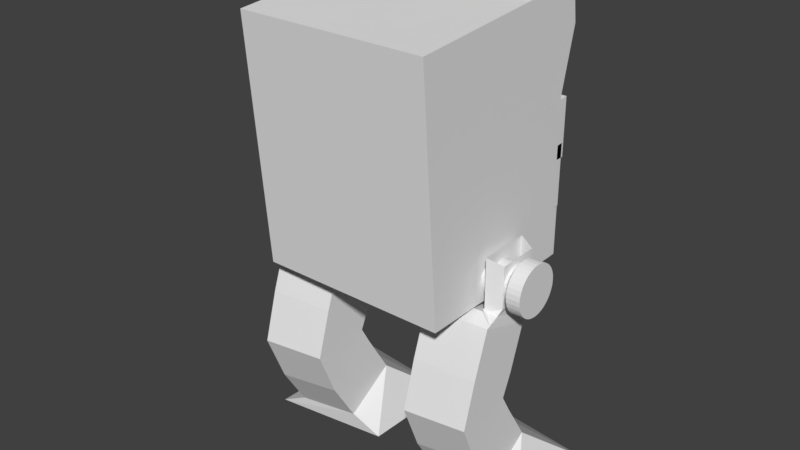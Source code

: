 # Source: Legs.blend  (saved by Blender 2.79.0; exported with 4.5.12 LTS)
import bpy
from mathutils import Matrix  # noqa: F401  (used for matrix-valued properties, if any)

bpy.ops.wm.read_factory_settings(use_empty=True)
scene = bpy.context.scene
scene.name = 'Scene'

# ---- collections
col_collection_1 = bpy.data.collections.new('Collection 1'); scene.collection.children.link(col_collection_1)

# ---- world
world_world = bpy.data.worlds.new('World'); scene.world = world_world
world_world.color = (0.05088, 0.05088, 0.05088)
world_world.use_sun_shadow = False
world_world.sun_shadow_jitter_overblur = 0.0
world_world.cycles.sampling_method = 'MANUAL'

# ---- meshes
me_cube_008 = bpy.data.meshes.new('Cube.008')
me_cube_008.from_pydata([(-0.8719, 1.619, -0.5022), (-1.252, 0.6387, -0.8272), (-1.254, 1.583, -0.4964), (0.05958, 0.5028, -0.8715), (0.05743, 1.706, -0.4504), (-1.281, 0.3851, -1.221), (-1.284, 2.053, -0.6373), (0.5381, 0.1496, -1.301), (0.5343, 2.273, -0.5578), (0.5376, 2.748, -1.913), (0.5414, 0.624, -2.656), (-1.281, 2.527, -1.992), (-1.278, 0.8595, -2.576), (-0.8627, 0.4775, -0.7955), (-0.8425, 1.666, -0.3766), (-1.251, 0.4137, -1.114), (-1.225, 1.927, -0.5808), (0.541, 3.164, -3.358), (0.5407, 0.9169, -3.25), (-1.278, 2.934, -3.344), (-1.278, 1.169, -3.258), (0.5352, 2.578, -4.829), (0.5339, 0.6562, -3.659), (-1.284, 2.388, -4.698), (-1.285, 0.8785, -3.78), (0.5254, 1.825, -6.067), (0.5242, -0.09765, -4.898), (-1.294, 1.634, -5.937), (-1.295, 0.1247, -5.019), (1.304, 1.888, -6.459), (1.305, -2.309, -6.674), (-2.093, 1.456, -6.478), (-2.092, -1.84, -6.646), (0.01709, -0.07055, 0.9455), (0.01494, 1.132, 1.367), (0.4956, -0.4238, 0.5157), (0.4918, 1.7, 1.259)], [(4, 0)], [(4, 3, 33, 34), (8, 7, 10, 9), (1, 2, 6, 5), (3, 1, 5, 7), (2, 4, 8, 6), (9, 10, 18, 17), (16, 14, 13, 15), (6, 8, 9, 11), (7, 5, 12, 10), (5, 6, 11, 12), (20, 19, 23, 24), (10, 12, 20, 18), (11, 9, 17, 19), (12, 11, 19, 20), (23, 21, 25, 27), (19, 17, 21, 23), (17, 18, 22, 21), (18, 20, 24, 22), (26, 28, 32, 30), (21, 22, 26, 25), (22, 24, 28, 26), (24, 23, 27, 28), (31, 29, 30, 32), (28, 27, 31, 32), (27, 25, 29, 31), (25, 26, 30, 29), (34, 33, 35, 36), (8, 4, 34, 36), (3, 7, 35, 33), (7, 8, 36, 35)])
_uv = me_cube_008.uv_layers.new(name='UVMap')
_uv.uv.foreach_set('vector', [0.3114, 0.9343, 0.3077, 0.8168, 0.4835, 0.8168, 0.4872, 0.9343, 0.8053, 0.3096, 0.5977, 0.3096, 0.5977, 0.1772, 0.8053, 0.1772, 0.6372, 0.14, 0.7296, 0.14, 0.7662, 0.1667, 0.6031, 0.1667, 0.9334, 0.1047, 0.8117, 0.1075, 0.8117, 0.06419, 0.9809, 0.05649, 0.09717, 0.9313, 0.2188, 0.9313, 0.2671, 0.9807, 0.09797, 0.9766, 0.8108, 0.1391, 0.6031, 0.1391, 0.6106, 0.07846, 0.803, 0.0004676, 0.9174, 0.9556, 0.9015, 0.9995, 0.7852, 0.9995, 0.7693, 0.9556, 0.7182, 0.4841, 0.7182, 0.3149, 0.8506, 0.3148, 0.8506, 0.484, 0.1699, 0.8473, 0.0004676, 0.8473, 0.000613, 0.7148, 0.17, 0.7148, 0.8062, 0.3096, 0.8062, 0.1466, 0.9387, 0.1466, 0.9387, 0.3096, 0.8577, 0.4919, 0.9113, 0.6459, 0.7765, 0.6459, 0.8031, 0.485, 0.6585, 0.9213, 0.4891, 0.9213, 0.4882, 0.8522, 0.6574, 0.8602, 0.6306, 0.8243, 0.6295, 0.6551, 0.7683, 0.6551, 0.7608, 0.8241, 0.7765, 0.9547, 0.7693, 0.7918, 0.8995, 0.7918, 0.845, 0.9455, 0.622, 0.6821, 0.622, 0.8512, 0.4882, 0.8512, 0.4882, 0.6821, 0.7683, 0.4852, 0.7756, 0.6542, 0.6295, 0.6542, 0.6336, 0.485, 0.2052, 0.7139, 0.00884, 0.6464, 0.0004676, 0.6024, 0.2052, 0.5678, 0.9809, 0.04679, 0.8117, 0.05555, 0.8117, 0.0004676, 0.9811, 0.002019, 0.2163, 0.5669, 0.04718, 0.557, 0.0004676, 0.3148, 0.3169, 0.3148, 0.5967, 0.311, 0.3891, 0.311, 0.3891, 0.1772, 0.5967, 0.1772, 0.4872, 0.8159, 0.3178, 0.8159, 0.3178, 0.6821, 0.4872, 0.6821, 0.3048, 0.7148, 0.3048, 0.8779, 0.171, 0.8779, 0.171, 0.7148, 0.3483, 0.0004676, 0.3882, 0.3139, 0.0004676, 0.3139, 0.04385, 0.0004677, 0.5644, 0.485, 0.6286, 0.6349, 0.5507, 0.6811, 0.3178, 0.485, 0.3832, 0.9353, 0.5518, 0.9485, 0.6236, 0.9852, 0.3077, 0.9852, 0.7172, 0.3945, 0.5299, 0.4841, 0.3178, 0.3148, 0.7055, 0.3148, 0.2587, 0.9303, 0.1411, 0.9303, 0.09717, 0.8788, 0.3048, 0.8788, 0.932, 0.6551, 0.932, 0.7242, 0.7693, 0.7909, 0.7693, 0.7217, 0.9122, 0.4701, 0.9734, 0.4411, 0.9734, 0.6169, 0.9122, 0.6459, 0.3891, 0.0004676, 0.5967, 0.0004676, 0.6022, 0.1762, 0.3946, 0.1762])
me_cube_008.use_remesh_preserve_volume = False
me_cube_008.use_remesh_preserve_attributes = False
me_cube_008.use_mirror_vertex_groups = False
me_cube_008.update()
me_cube_007 = bpy.data.meshes.new('Cube.007')
me_cube_007.from_pydata([(-0.2291, -0.5542, -0.5903), (-0.2291, -0.5542, 0.6703), (-0.2291, 0.7064, -0.5903), (-0.2291, 0.7064, 0.6703), (0.2145, -0.7264, -0.7625), (0.2145, -0.7264, 0.8425), (0.2145, 0.8787, -0.7625), (0.2145, 0.8787, 0.8425), (-0.1661, -0.1013, -1.088), (-0.1678, 0.8435, -0.7568), (1.146, -0.2372, -1.132), (1.144, 0.9657, -0.7108), (-0.1949, -0.3549, -1.482), (-0.1979, 1.313, -0.8977), (1.624, -0.5904, -1.562), (1.621, 1.533, -0.8182), (1.624, 2.008, -2.173), (1.628, -0.116, -2.917), (-0.1945, 1.787, -2.253), (-0.1915, 0.1195, -2.837), (0.2236, -0.2625, -1.056), (0.2438, 0.9263, -0.637), (-0.1643, -0.3263, -1.375), (-0.1386, 1.187, -0.8412), (1.627, 2.424, -3.619), (1.627, 0.177, -3.51), (-0.1915, 2.194, -3.604), (-0.1918, 0.4289, -3.519), (1.622, 1.838, -5.089), (1.62, -0.08382, -3.919), (-0.1974, 1.648, -4.959), (-0.1984, 0.1385, -4.04), (1.612, 1.085, -6.328), (1.611, -0.8376, -5.158), (-0.2072, 0.8943, -6.198), (-0.2082, -0.6153, -5.279), (2.39, 1.148, -6.719), (2.391, -3.049, -6.935), (-1.006, 0.7159, -6.738), (-1.006, -2.58, -6.907)], [], [(0, 1, 3, 2), (2, 3, 7, 6), (6, 7, 5, 4), (4, 5, 1, 0), (0, 2, 9, 8), (11, 10, 14, 15), (6, 4, 10, 11), (4, 0, 8, 10), (2, 6, 11, 9), (15, 14, 17, 16), (8, 9, 13, 12), (10, 8, 12, 14), (9, 11, 15, 13), (16, 17, 25, 24), (23, 21, 20, 22), (13, 15, 16, 18), (14, 12, 19, 17), (12, 13, 18, 19), (27, 26, 30, 31), (17, 19, 27, 25), (18, 16, 24, 26), (19, 18, 26, 27), (30, 28, 32, 34), (26, 24, 28, 30), (24, 25, 29, 28), (25, 27, 31, 29), (33, 35, 39, 37), (28, 29, 33, 32), (29, 31, 35, 33), (31, 30, 34, 35), (38, 36, 37, 39), (35, 34, 38, 39), (34, 32, 36, 38), (32, 33, 37, 36)])
_uv = me_cube_007.uv_layers.new(name='UVMap')
_uv.uv.foreach_set('vector', [0.7527, 0.9152, 0.7527, 0.8014, 0.8664, 0.8014, 0.8664, 0.9152, 0.8761, 0.3235, 0.8761, 0.4373, 0.8331, 0.4529, 0.8331, 0.308, 0.1454, 0.6874, 0.1454, 0.8323, 0.0004751, 0.8323, 0.0004751, 0.6874, 0.92, 0.308, 0.92, 0.4529, 0.877, 0.4373, 0.877, 0.3235, 0.6254, 0.8074, 0.7392, 0.8074, 0.7517, 0.8233, 0.6663, 0.8527, 0.4689, 0.934, 0.3539, 0.934, 0.3109, 0.8836, 0.514, 0.8836, 0.8101, 0.1433, 0.7859, 0.0004751, 0.8825, 0.02891, 0.8945, 0.1433, 0.5512, 0.9556, 0.515, 0.9278, 0.557, 0.8836, 0.6518, 0.9556, 0.5411, 0.2808, 0.5856, 0.2914, 0.6693, 0.2808, 0.5516, 0.2981, 0.785, 0.13, 0.5819, 0.13, 0.5819, 0.0004751, 0.785, 0.0004751, 0.414, 0.2808, 0.5044, 0.2808, 0.5402, 0.307, 0.3807, 0.307, 0.2296, 0.9636, 0.1105, 0.9663, 0.1105, 0.9239, 0.2761, 0.9164, 0.3109, 0.9349, 0.4299, 0.9349, 0.4771, 0.9833, 0.3117, 0.9792, 0.5838, 0.2799, 0.3807, 0.2799, 0.3879, 0.2206, 0.5762, 0.1443, 0.6598, 0.9566, 0.6443, 0.9995, 0.5305, 0.9995, 0.515, 0.9566, 0.7026, 0.4736, 0.7026, 0.3081, 0.8322, 0.308, 0.8322, 0.4735, 0.6085, 0.7969, 0.4428, 0.7969, 0.4429, 0.6673, 0.6086, 0.6673, 0.7527, 0.8005, 0.7527, 0.641, 0.8822, 0.641, 0.8822, 0.8005, 0.8309, 0.151, 0.8833, 0.3017, 0.7514, 0.3017, 0.7774, 0.1443, 0.2772, 0.9155, 0.1115, 0.9155, 0.1105, 0.8479, 0.2761, 0.8557, 0.6169, 0.8065, 0.6159, 0.641, 0.7517, 0.641, 0.7443, 0.8063, 0.7668, 0.6339, 0.7597, 0.4746, 0.8871, 0.4746, 0.8338, 0.6249, 0.4418, 0.6673, 0.4418, 0.8328, 0.3109, 0.8328, 0.3109, 0.6673, 0.7517, 0.4747, 0.7588, 0.64, 0.6159, 0.64, 0.6199, 0.4746, 0.5809, 0.1433, 0.3889, 0.07733, 0.3807, 0.0343, 0.5809, 0.0004751, 0.9182, 0.9615, 0.7527, 0.97, 0.7527, 0.9162, 0.9184, 0.9177, 0.2116, 0.5546, 0.04617, 0.5449, 0.0004751, 0.308, 0.31, 0.308, 0.2036, 0.6865, 0.0004751, 0.6865, 0.0004752, 0.5556, 0.2036, 0.5556, 0.7505, 0.2752, 0.5847, 0.2752, 0.5847, 0.1443, 0.7505, 0.1443, 0.2772, 0.6874, 0.2772, 0.8469, 0.1463, 0.8469, 0.1463, 0.6874, 0.3408, 0.0004751, 0.3797, 0.307, 0.0004751, 0.307, 0.04291, 0.0004751, 0.5522, 0.4746, 0.615, 0.6212, 0.5388, 0.6664, 0.3109, 0.4746, 0.3848, 0.8338, 0.5498, 0.8467, 0.62, 0.8826, 0.3109, 0.8826, 0.7017, 0.386, 0.5184, 0.4736, 0.3109, 0.308, 0.6902, 0.308])
me_cube_007.use_remesh_preserve_volume = False
me_cube_007.use_remesh_preserve_attributes = False
me_cube_007.use_mirror_vertex_groups = False
me_cube_007.update()
me_cube_003 = bpy.data.meshes.new('Cube.003')
me_cube_003.from_pydata([(-1.681, -1.0, -0.4957), (-1.681, -1.0, 1.288), (-1.681, 0.9099, -0.4957), (-1.681, 0.9099, 1.45), (4.314, -1.0, -0.4957), (4.314, -1.0, 1.288), (4.314, 0.9099, -0.4957), (4.314, 0.9099, 1.45)], [], [(0, 1, 3, 2), (2, 3, 7, 6), (6, 7, 5, 4), (4, 5, 1, 0), (2, 6, 4, 0), (7, 3, 1, 5)])
_uv = me_cube_003.uv_layers.new(name='UVMap')
_uv.uv.foreach_set('vector', [0.9998, 0.02023, 0.9811, 0.2405, 0.7436, 0.2405, 0.764, 0.0002155, 0.0002155, 0.2414, 0.0002155, 0.0002155, 0.7431, 0.0002155, 0.7431, 0.2414, 0.9802, 0.4797, 0.9802, 0.7209, 0.7436, 0.7008, 0.7436, 0.4797, 0.7431, 0.7168, 0.7431, 0.9379, 0.0002155, 0.9379, 0.0002155, 0.7168, 0.0002155, 0.4797, 0.7431, 0.4797, 0.7431, 0.7164, 0.0002155, 0.7164, 0.7431, 0.4793, 0.0002164, 0.4793, 0.0002155, 0.2418, 0.7431, 0.2418])
me_cube_003.use_remesh_preserve_volume = False
me_cube_003.use_remesh_preserve_attributes = False
me_cube_003.use_mirror_vertex_groups = False
me_cube_003.update()
me_cube_002 = bpy.data.meshes.new('Cube.002')
me_cube_002.from_pydata([(-1.681, -1.0, -1.27), (-1.681, -1.0, 0.3876), (-1.681, 0.9099, -1.27), (-1.681, 0.9099, 0.5497), (4.314, -1.0, -1.27), (4.314, -1.0, 0.3876), (4.314, 0.9099, -1.27), (4.314, 0.9099, 0.5497)], [], [(0, 1, 3, 2), (2, 3, 7, 6), (6, 7, 5, 4), (4, 5, 1, 0), (2, 6, 4, 0), (7, 3, 1, 5)])
_uv = me_cube_002.uv_layers.new(name='UVMap')
_uv.uv.foreach_set('vector', [0.7446, 0.2052, 0.7619, 0.0002113, 0.9998, 0.0002113, 0.9807, 0.2252, 0.0002113, 0.7017, 0.0002113, 0.4759, 0.7441, 0.4759, 0.7441, 0.7017, 0.9815, 0.2256, 0.9815, 0.4515, 0.7446, 0.4313, 0.7446, 0.2256, 0.7441, 0.7021, 0.7441, 0.9078, 0.0002113, 0.9078, 0.0002113, 0.7021, 0.0002113, 0.2385, 0.7441, 0.2385, 0.7441, 0.4755, 0.0002113, 0.4755, 0.7441, 0.2381, 0.0002121, 0.2381, 0.0002113, 0.0002141, 0.7441, 0.0002113])
me_cube_002.use_remesh_preserve_volume = False
me_cube_002.use_remesh_preserve_attributes = False
me_cube_002.use_mirror_vertex_groups = False
me_cube_002.update()
me_cube_001 = bpy.data.meshes.new('Cube.001')
me_cube_001.from_pydata([(-1.659, 0.626, -2.438), (-1.659, -1.0, 0.8919), (-1.659, 1.124, -0.3754), (-1.659, 0.9099, 1.054), (4.296, 0.626, -2.438), (4.296, -1.0, 0.8919), (4.296, 1.124, -0.3754), (4.296, 0.9099, 1.054), (-1.0, -1.072, -7.286), (-1.0, -1.072, -5.664), (-1.659, 0.8379, -7.286), (-1.659, 0.8379, -5.664), (4.296, -1.072, -7.286), (4.296, -1.072, -5.664), (4.296, 0.8379, -7.286), (4.296, 0.8379, -5.664)], [], [(0, 1, 3, 2), (2, 3, 7, 6), (6, 7, 5, 4), (4, 5, 1, 0), (2, 6, 4, 0), (7, 3, 1, 5), (8, 9, 11, 10), (10, 11, 15, 14), (14, 15, 13, 12), (12, 13, 9, 8), (10, 14, 12, 8), (15, 11, 9, 13)])
_uv = me_cube_001.uv_layers.new(name='UVMap')
_uv.uv.foreach_set('vector', [0.8007, 0.4903, 0.8007, 0.801, 0.6508, 0.743, 0.6872, 0.6274, 0.5003, 0.2581, 0.5003, 0.1369, 0.9997, 0.1369, 0.9997, 0.2581, 0.6138, 0.6274, 0.6502, 0.743, 0.5003, 0.801, 0.5003, 0.4903, 0.4997, 0.0003024, 0.4997, 0.3111, 0.0003024, 0.3111, 0.0003025, 0.0003024, 0.0003024, 0.3117, 0.4997, 0.3117, 0.4997, 0.4896, 0.0003025, 0.4896, 0.4997, 0.651, 0.0003039, 0.651, 0.0003024, 0.4903, 0.4997, 0.4903, 0.5003, 0.9376, 0.5003, 0.8016, 0.6697, 0.8016, 0.6697, 0.9376, 0.5003, 0.1363, 0.5003, 0.0003024, 0.9997, 0.0003024, 0.9997, 0.1363, 0.8306, 0.8017, 0.8305, 0.9377, 0.6703, 0.9376, 0.6704, 0.8016, 0.9444, 0.3537, 0.9444, 0.4896, 0.5003, 0.4896, 0.5003, 0.3537, 0.0003024, 0.6516, 0.4997, 0.6516, 0.4997, 0.8118, 0.0556, 0.8118, 0.4997, 0.9725, 0.0003024, 0.9725, 0.0556, 0.8124, 0.4997, 0.8124])
me_cube_001.use_remesh_preserve_volume = False
me_cube_001.use_remesh_preserve_attributes = False
me_cube_001.use_mirror_vertex_groups = False
me_cube_001.update()
me_cube = bpy.data.meshes.new('Cube')
me_cube.from_pydata([(1.629, -1.97, -2.688), (2.348, -1.66, 2.493), (-2.063, -2.034, -2.47), (-1.744, -1.712, 3.07), (1.543, 2.112, -2.92), (2.262, 2.422, 2.261), (-2.149, 2.049, -2.702), (-1.831, 2.37, 2.838), (-0.4451, -2.531, -2.091), (-0.5554, 2.652, -2.384), (-0.442, -2.535, -2.166), (-0.5523, 2.648, -2.459), (-0.4244, -2.539, -2.238), (-0.5347, 2.644, -2.532), (-0.3929, -2.542, -2.306), (-0.5032, 2.641, -2.6), (-0.3487, -2.545, -2.367), (-0.4591, 2.639, -2.661), (-0.2936, -2.546, -2.418), (-0.4039, 2.637, -2.711), (-0.2296, -2.547, -2.457), (-0.3399, 2.636, -2.75), (-0.1592, -2.547, -2.483), (-0.2695, 2.636, -2.776), (-0.0851, -2.546, -2.494), (-0.1954, 2.637, -2.788), (-0.01017, -2.545, -2.491), (-0.1205, 2.639, -2.785), (0.06272, -2.542, -2.474), (-0.04762, 2.641, -2.768), (0.1308, -2.539, -2.443), (0.02044, 2.645, -2.736), (0.1914, -2.535, -2.399), (0.08105, 2.648, -2.692), (0.2422, -2.531, -2.344), (0.1319, 2.653, -2.637), (0.2813, -2.527, -2.28), (0.171, 2.657, -2.573), (0.3072, -2.522, -2.209), (0.1968, 2.661, -2.503), (0.3188, -2.518, -2.135), (0.2085, 2.666, -2.429), (0.3157, -2.514, -2.061), (0.2054, 2.67, -2.354), (0.2981, -2.51, -1.988), (0.1878, 2.674, -2.281), (0.2666, -2.507, -1.92), (0.1563, 2.677, -2.213), (0.2225, -2.504, -1.859), (0.1121, 2.679, -2.153), (0.1673, -2.503, -1.808), (0.05699, 2.681, -2.102), (0.1033, -2.502, -1.769), (-0.007011, 2.682, -2.063), (0.03293, -2.502, -1.743), (-0.07741, 2.682, -2.037), (-0.04115, -2.503, -1.732), (-0.1515, 2.681, -2.025), (-0.1161, -2.504, -1.735), (-0.2264, 2.679, -2.028), (-0.189, -2.507, -1.752), (-0.2993, 2.677, -2.046), (-0.257, -2.51, -1.784), (-0.3674, 2.673, -2.077), (-0.3177, -2.514, -1.828), (-0.428, 2.67, -2.121), (-0.3685, -2.518, -1.883), (-0.4788, 2.666, -2.176), (-0.4076, -2.522, -1.946), (-0.5179, 2.661, -2.24), (-0.4334, -2.527, -2.017), (-0.5438, 2.657, -2.31), (-0.6591, -2.588, -2.075), (-0.6544, -2.595, -2.192), (-0.6268, -2.601, -2.306), (-0.5776, -2.606, -2.412), (-0.5085, -2.609, -2.507), (-0.4223, -2.612, -2.586), (-0.3223, -2.613, -2.648), (-0.2122, -2.613, -2.688), (-0.09637, -2.612, -2.706), (0.02078, -2.609, -2.702), (0.1348, -2.605, -2.674), (0.2412, -2.6, -2.625), (0.3359, -2.594, -2.556), (0.4154, -2.588, -2.47), (0.4765, -2.581, -2.371), (0.5169, -2.574, -2.261), (0.5351, -2.567, -2.145), (0.5304, -2.561, -2.028), (0.5028, -2.555, -1.914), (0.4536, -2.55, -1.808), (0.3845, -2.546, -1.713), (0.2983, -2.544, -1.634), (0.1982, -2.542, -1.573), (0.08818, -2.542, -1.532), (-0.02765, -2.544, -1.514), (-0.1448, -2.546, -1.518), (-0.2588, -2.55, -1.546), (-0.3652, -2.555, -1.595), (-0.46, -2.561, -1.664), (-0.5394, -2.568, -1.75), (-0.6005, -2.574, -1.85), (-0.641, -2.581, -1.959), (-0.6509, -2.983, -2.053), (-0.6461, -2.989, -2.17), (-0.6186, -2.995, -2.284), (-0.5693, -3.0, -2.39), (-0.5003, -3.004, -2.485), (-0.4141, -3.006, -2.564), (-0.314, -3.008, -2.625), (-0.2039, -3.008, -2.666), (-0.08811, -3.006, -2.684), (0.02905, -3.003, -2.68), (0.143, -3.0, -2.652), (0.2494, -2.995, -2.603), (0.3442, -2.989, -2.534), (0.4237, -2.982, -2.448), (0.4848, -2.975, -2.349), (0.5252, -2.968, -2.239), (0.5434, -2.961, -2.123), (0.5386, -2.955, -2.006), (0.5111, -2.949, -1.892), (0.4618, -2.944, -1.786), (0.3928, -2.94, -1.691), (0.3066, -2.938, -1.612), (0.2065, -2.936, -1.55), (0.09644, -2.936, -1.51), (-0.01939, -2.938, -1.492), (-0.1365, -2.941, -1.496), (-0.2505, -2.944, -1.524), (-0.3569, -2.949, -1.573), (-0.4517, -2.955, -1.642), (-0.5312, -2.962, -1.728), (-0.5923, -2.969, -1.827), (-0.6327, -2.976, -1.937), (-0.7166, 2.756, -2.381), (-0.7123, 2.75, -2.487), (-0.6874, 2.745, -2.59), (-0.6428, 2.74, -2.686), (-0.5802, 2.737, -2.772), (-0.5021, 2.735, -2.844), (-0.4115, 2.733, -2.9), (-0.3118, 2.733, -2.936), (-0.2068, 2.735, -2.953), (-0.1007, 2.737, -2.949), (0.002549, 2.741, -2.924), (0.09895, 2.745, -2.879), (0.1848, 2.751, -2.817), (0.2568, 2.756, -2.739), (0.3121, 2.763, -2.649), (0.3488, 2.769, -2.549), (0.3652, 2.775, -2.444), (0.3609, 2.781, -2.338), (0.336, 2.786, -2.235), (0.2914, 2.791, -2.139), (0.2288, 2.794, -2.053), (0.1507, 2.797, -1.981), (0.06006, 2.798, -1.926), (-0.03964, 2.798, -1.889), (-0.1446, 2.797, -1.872), (-0.2507, 2.794, -1.877), (-0.354, 2.791, -1.901), (-0.4504, 2.786, -1.946), (-0.5362, 2.781, -2.008), (-0.6082, 2.775, -2.086), (-0.6636, 2.769, -2.177), (-0.7002, 2.762, -2.276), (-0.7229, 3.054, -2.398), (-0.7186, 3.049, -2.504), (-0.6936, 3.043, -2.607), (-0.649, 3.039, -2.703), (-0.5865, 3.035, -2.789), (-0.5084, 3.033, -2.861), (-0.4177, 3.032, -2.916), (-0.318, 3.032, -2.953), (-0.2131, 3.033, -2.97), (-0.107, 3.035, -2.965), (-0.003705, 3.039, -2.941), (0.09269, 3.044, -2.896), (0.1785, 3.049, -2.834), (0.2505, 3.055, -2.756), (0.3059, 3.061, -2.665), (0.3425, 3.067, -2.566), (0.359, 3.074, -2.461), (0.3547, 3.079, -2.355), (0.3297, 3.085, -2.252), (0.2851, 3.089, -2.156), (0.2226, 3.093, -2.07), (0.1445, 3.095, -1.998), (0.05381, 3.096, -1.942), (-0.0459, 3.096, -1.906), (-0.1508, 3.095, -1.889), (-0.257, 3.092, -1.893), (-0.3602, 3.089, -1.918), (-0.4566, 3.084, -1.963), (-0.5424, 3.079, -2.025), (-0.6144, 3.073, -2.103), (-0.6698, 3.067, -2.193), (-0.7064, 3.061, -2.293)], [], [(0, 1, 3, 2), (2, 3, 7, 6), (6, 7, 5, 4), (4, 5, 1, 0), (2, 6, 4, 0), (7, 3, 1, 5), (8, 9, 11, 10), (10, 11, 13, 12), (12, 13, 15, 14), (14, 15, 17, 16), (16, 17, 19, 18), (18, 19, 21, 20), (20, 21, 23, 22), (22, 23, 25, 24), (24, 25, 27, 26), (26, 27, 29, 28), (28, 29, 31, 30), (30, 31, 33, 32), (32, 33, 35, 34), (34, 35, 37, 36), (36, 37, 39, 38), (38, 39, 41, 40), (40, 41, 43, 42), (42, 43, 45, 44), (44, 45, 47, 46), (46, 47, 49, 48), (48, 49, 51, 50), (50, 51, 53, 52), (52, 53, 55, 54), (54, 55, 57, 56), (56, 57, 59, 58), (58, 59, 61, 60), (60, 61, 63, 62), (62, 63, 65, 64), (64, 65, 67, 66), (66, 67, 69, 68), (19, 17, 140, 141), (68, 69, 71, 70), (70, 71, 9, 8), (52, 54, 95, 94), (97, 98, 130, 129), (8, 10, 73, 72), (70, 8, 72, 103), (26, 28, 82, 81), (44, 46, 91, 90), (62, 64, 100, 99), (18, 20, 78, 77), (36, 38, 87, 86), (54, 56, 96, 95), (10, 12, 74, 73), (28, 30, 83, 82), (46, 48, 92, 91), (64, 66, 101, 100), (20, 22, 79, 78), (38, 40, 88, 87), (56, 58, 97, 96), (12, 14, 75, 74), (30, 32, 84, 83), (48, 50, 93, 92), (66, 68, 102, 101), (22, 24, 80, 79), (40, 42, 89, 88), (58, 60, 98, 97), (14, 16, 76, 75), (32, 34, 85, 84), (50, 52, 94, 93), (68, 70, 103, 102), (24, 26, 81, 80), (42, 44, 90, 89), (60, 62, 99, 98), (16, 18, 77, 76), (34, 36, 86, 85), (104, 105, 106, 107, 108, 109, 110, 111, 112, 113, 114, 115, 116, 117, 118, 119, 120, 121, 122, 123, 124, 125, 126, 127, 128, 129, 130, 131, 132, 133, 134, 135), (84, 85, 117, 116), (98, 99, 131, 130), (85, 86, 118, 117), (72, 73, 105, 104), (99, 100, 132, 131), (86, 87, 119, 118), (73, 74, 106, 105), (100, 101, 133, 132), (87, 88, 120, 119), (74, 75, 107, 106), (101, 102, 134, 133), (88, 89, 121, 120), (75, 76, 108, 107), (102, 103, 135, 134), (89, 90, 122, 121), (76, 77, 109, 108), (103, 72, 104, 135), (90, 91, 123, 122), (77, 78, 110, 109), (91, 92, 124, 123), (78, 79, 111, 110), (92, 93, 125, 124), (79, 80, 112, 111), (93, 94, 126, 125), (80, 81, 113, 112), (94, 95, 127, 126), (81, 82, 114, 113), (95, 96, 128, 127), (82, 83, 115, 114), (96, 97, 129, 128), (83, 84, 116, 115), (141, 140, 172, 173), (37, 35, 149, 150), (55, 53, 158, 159), (11, 9, 136, 137), (9, 71, 167, 136), (29, 27, 145, 146), (47, 45, 154, 155), (65, 63, 163, 164), (21, 19, 141, 142), (39, 37, 150, 151), (57, 55, 159, 160), (13, 11, 137, 138), (31, 29, 146, 147), (49, 47, 155, 156), (67, 65, 164, 165), (23, 21, 142, 143), (41, 39, 151, 152), (59, 57, 160, 161), (15, 13, 138, 139), (33, 31, 147, 148), (51, 49, 156, 157), (69, 67, 165, 166), (25, 23, 143, 144), (43, 41, 152, 153), (61, 59, 161, 162), (17, 15, 139, 140), (35, 33, 148, 149), (53, 51, 157, 158), (71, 69, 166, 167), (27, 25, 144, 145), (45, 43, 153, 154), (63, 61, 162, 163), (169, 168, 199, 198, 197, 196, 195, 194, 193, 192, 191, 190, 189, 188, 187, 186, 185, 184, 183, 182, 181, 180, 179, 178, 177, 176, 175, 174, 173, 172, 171, 170), (136, 167, 199, 168), (155, 154, 186, 187), (142, 141, 173, 174), (156, 155, 187, 188), (143, 142, 174, 175), (157, 156, 188, 189), (144, 143, 175, 176), (158, 157, 189, 190), (145, 144, 176, 177), (159, 158, 190, 191), (146, 145, 177, 178), (160, 159, 191, 192), (147, 146, 178, 179), (161, 160, 192, 193), (148, 147, 179, 180), (162, 161, 193, 194), (149, 148, 180, 181), (163, 162, 194, 195), (150, 149, 181, 182), (137, 136, 168, 169), (164, 163, 195, 196), (151, 150, 182, 183), (138, 137, 169, 170), (165, 164, 196, 197), (152, 151, 183, 184), (139, 138, 170, 171), (166, 165, 197, 198), (153, 152, 184, 185), (140, 139, 171, 172), (167, 166, 198, 199), (154, 153, 185, 186)])
_uv = me_cube.uv_layers.new(name='UVMap')
_uv.uv.foreach_set('vector', [0.3002, 0.0219, 0.3002, 0.4018, 0.0005185, 0.4022, 0.03285, 0.0005185, 0.7042, 0.297, 0.3012, 0.297, 0.3012, 0.0005185, 0.7042, 0.0005186, 0.4035, 0.7017, 0.0005185, 0.7019, 0.02484, 0.4032, 0.4035, 0.4335, 0.7011, 0.4033, 0.7011, 0.7831, 0.4045, 0.7831, 0.4045, 0.4032, 0.7022, 0.4032, 0.9988, 0.4032, 0.9986, 0.6714, 0.7021, 0.6714, 0.0005185, 0.9995, 0.0006299, 0.703, 0.3003, 0.703, 0.3002, 0.9995, 0.4045, 0.8122, 0.747, 0.8122, 0.7471, 0.8182, 0.4046, 0.8182, 0.4678, 0.3121, 0.8103, 0.3121, 0.8103, 0.3181, 0.4678, 0.3181, 0.4678, 0.3261, 0.8103, 0.3261, 0.8103, 0.3321, 0.4678, 0.3321, 0.4045, 0.8052, 0.747, 0.8052, 0.7471, 0.8112, 0.4046, 0.8112, 0.4678, 0.3612, 0.8103, 0.3612, 0.8103, 0.3672, 0.4678, 0.3672, 0.4045, 0.7982, 0.747, 0.7982, 0.7471, 0.8042, 0.4046, 0.8042, 0.4046, 0.8333, 0.7471, 0.8333, 0.747, 0.8393, 0.4045, 0.8393, 0.4046, 0.8894, 0.7471, 0.8894, 0.747, 0.8954, 0.4045, 0.8954, 0.4678, 0.3332, 0.8104, 0.3332, 0.8103, 0.3391, 0.4678, 0.3391, 0.4046, 0.8613, 0.7471, 0.8613, 0.747, 0.8673, 0.4045, 0.8673, 0.4046, 0.8263, 0.7471, 0.8263, 0.747, 0.8322, 0.4045, 0.8322, 0.4046, 0.8543, 0.7471, 0.8543, 0.747, 0.8603, 0.4045, 0.8603, 0.4678, 0.3682, 0.8104, 0.3682, 0.8103, 0.3742, 0.4678, 0.3742, 0.4046, 0.8473, 0.7471, 0.8473, 0.747, 0.8533, 0.4045, 0.8533, 0.4678, 0.3191, 0.8104, 0.3191, 0.8103, 0.3251, 0.4678, 0.3251, 0.4678, 0.3542, 0.8104, 0.3542, 0.8103, 0.3602, 0.4678, 0.3602, 0.4046, 0.8683, 0.7471, 0.8683, 0.747, 0.8743, 0.4045, 0.8743, 0.4046, 0.8192, 0.7471, 0.8192, 0.747, 0.8252, 0.4045, 0.8252, 0.4046, 0.9034, 0.7471, 0.9034, 0.747, 0.9094, 0.4045, 0.9094, 0.4046, 0.8754, 0.7471, 0.8754, 0.747, 0.8813, 0.4045, 0.8813, 0.4046, 0.8824, 0.7471, 0.8824, 0.747, 0.8884, 0.4045, 0.8884, 0.4678, 0.3472, 0.8103, 0.3472, 0.8103, 0.3532, 0.4678, 0.3532, 0.4045, 0.7912, 0.747, 0.7912, 0.7471, 0.7972, 0.4046, 0.7972, 0.4045, 0.8964, 0.747, 0.8964, 0.7471, 0.9024, 0.4046, 0.9024, 0.3886, 0.3773, 0.7311, 0.3773, 0.7311, 0.3833, 0.3886, 0.3833, 0.4678, 0.3051, 0.8103, 0.3051, 0.8103, 0.3111, 0.4678, 0.3111, 0.4045, 0.8403, 0.747, 0.8403, 0.7471, 0.8463, 0.4046, 0.8463, 0.3012, 0.3962, 0.6437, 0.3962, 0.6437, 0.4022, 0.3012, 0.4022, 0.4678, 0.2981, 0.8103, 0.2981, 0.8104, 0.3041, 0.4678, 0.3041, 0.3012, 0.3855, 0.6437, 0.3855, 0.6437, 0.3914, 0.3012, 0.3914, 0.7516, 0.2957, 0.7461, 0.2957, 0.745, 0.2818, 0.7527, 0.2818, 0.4678, 0.3402, 0.8103, 0.3402, 0.8104, 0.3462, 0.4678, 0.3462, 0.4045, 0.7842, 0.747, 0.7842, 0.7471, 0.7901, 0.4046, 0.7901, 0.7295, 0.1436, 0.7349, 0.1436, 0.7365, 0.1596, 0.7279, 0.1596, 0.7339, 0.07684, 0.7339, 0.08534, 0.7052, 0.08534, 0.7052, 0.07684, 0.7364, 0.0708, 0.7419, 0.0708, 0.7434, 0.08683, 0.7349, 0.08683, 0.7535, 0.1718, 0.7535, 0.1772, 0.7375, 0.1787, 0.7375, 0.1702, 0.7387, 0.7171, 0.7333, 0.7171, 0.7318, 0.7011, 0.7403, 0.7011, 0.3865, 0.7473, 0.3865, 0.7418, 0.4025, 0.7403, 0.4025, 0.7488, 0.7295, 0.248, 0.7349, 0.248, 0.7365, 0.2641, 0.7279, 0.2641, 0.7419, 0.04316, 0.7364, 0.04316, 0.7349, 0.02713, 0.7434, 0.02713, 0.7349, 0.05116, 0.7349, 0.04573, 0.7509, 0.04419, 0.7509, 0.0527, 0.7295, 0.231, 0.7349, 0.231, 0.7365, 0.247, 0.7279, 0.247, 0.744, 0.1964, 0.744, 0.2018, 0.7279, 0.2033, 0.7279, 0.1948, 0.7445, 0.1596, 0.739, 0.1596, 0.7375, 0.1436, 0.746, 0.1436, 0.7338, 0.4007, 0.7338, 0.3952, 0.7498, 0.3937, 0.7498, 0.4022, 0.7509, 0.0894, 0.7509, 0.09484, 0.7349, 0.09637, 0.7349, 0.08787, 0.7419, 0.1134, 0.7364, 0.1134, 0.7349, 0.09741, 0.7434, 0.09741, 0.3694, 0.7473, 0.3694, 0.7418, 0.3855, 0.7403, 0.3855, 0.7488, 0.7279, 0.2721, 0.7279, 0.2667, 0.744, 0.2652, 0.744, 0.2737, 0.744, 0.2059, 0.744, 0.2113, 0.7279, 0.2129, 0.7279, 0.2044, 0.7419, 0.01655, 0.7364, 0.01655, 0.7349, 0.0005185, 0.7434, 0.0005185, 0.7295, 0.1607, 0.7349, 0.1607, 0.7365, 0.1767, 0.7279, 0.1767, 0.744, 0.1356, 0.744, 0.141, 0.7279, 0.1426, 0.7279, 0.1341, 0.7419, 0.06976, 0.7364, 0.06976, 0.7349, 0.05373, 0.7434, 0.05373, 0.7318, 0.6794, 0.7318, 0.674, 0.7478, 0.6725, 0.7478, 0.681, 0.7295, 0.2139, 0.7349, 0.2139, 0.7365, 0.2299, 0.7279, 0.2299, 0.7509, 0.1261, 0.7509, 0.1315, 0.7349, 0.133, 0.7349, 0.1245, 0.7375, 0.1677, 0.7375, 0.1622, 0.7535, 0.1607, 0.7535, 0.1692, 0.7295, 0.1778, 0.7349, 0.1778, 0.7365, 0.1938, 0.7279, 0.1938, 0.7509, 0.01912, 0.7509, 0.02456, 0.7349, 0.02609, 0.7349, 0.01759, 0.7478, 0.7217, 0.7478, 0.7271, 0.7318, 0.7287, 0.7318, 0.7202, 0.7279, 0.2888, 0.7279, 0.2834, 0.744, 0.2818, 0.744, 0.2903, 0.3919, 0.703, 0.3973, 0.703, 0.3988, 0.719, 0.3903, 0.719, 0.7387, 0.7, 0.7333, 0.7, 0.7318, 0.684, 0.7403, 0.684, 0.7349, 0.122, 0.7349, 0.1165, 0.7509, 0.115, 0.7509, 0.1235, 0.3029, 0.3538, 0.3012, 0.3455, 0.3012, 0.337, 0.3029, 0.3287, 0.3061, 0.3208, 0.3109, 0.3137, 0.3169, 0.3077, 0.3239, 0.303, 0.3318, 0.2997, 0.3401, 0.2981, 0.3486, 0.2981, 0.357, 0.2997, 0.3648, 0.303, 0.3719, 0.3077, 0.3779, 0.3137, 0.3826, 0.3208, 0.3859, 0.3287, 0.3875, 0.337, 0.3875, 0.3455, 0.3859, 0.3538, 0.3826, 0.3617, 0.3779, 0.3688, 0.3719, 0.3748, 0.3648, 0.3795, 0.357, 0.3828, 0.3486, 0.3844, 0.3401, 0.3844, 0.3318, 0.3828, 0.3239, 0.3795, 0.3169, 0.3748, 0.3109, 0.3688, 0.3061, 0.3617, 0.7307, 0.7011, 0.7307, 0.7096, 0.7021, 0.7096, 0.7021, 0.7011, 0.7339, 0.0673, 0.7339, 0.0758, 0.7052, 0.0758, 0.7052, 0.0673, 0.7339, 0.05776, 0.7339, 0.06626, 0.7052, 0.06626, 0.7052, 0.05776, 0.3596, 0.722, 0.3596, 0.7305, 0.331, 0.7305, 0.331, 0.722, 0.3893, 0.703, 0.3893, 0.7115, 0.3607, 0.7115, 0.3607, 0.703, 0.3893, 0.7125, 0.3893, 0.721, 0.3607, 0.721, 0.3607, 0.7125, 0.3596, 0.703, 0.3596, 0.7115, 0.331, 0.7115, 0.331, 0.703, 0.7339, 0.02914, 0.7339, 0.03764, 0.7052, 0.03764, 0.7052, 0.02914, 0.33, 0.7125, 0.33, 0.721, 0.3013, 0.721, 0.3013, 0.7125, 0.3596, 0.7125, 0.3596, 0.721, 0.331, 0.721, 0.331, 0.7125, 0.33, 0.703, 0.33, 0.7115, 0.3013, 0.7115, 0.3013, 0.703, 0.7327, 0.3937, 0.7327, 0.4022, 0.7041, 0.4022, 0.7041, 0.3937, 0.7339, 0.08638, 0.7339, 0.09488, 0.7052, 0.09488, 0.7052, 0.08638, 0.7307, 0.6915, 0.7307, 0.7, 0.7021, 0.7, 0.7021, 0.6915, 0.3893, 0.722, 0.3893, 0.7305, 0.3607, 0.7305, 0.3607, 0.722, 0.7339, 0.09592, 0.7339, 0.1044, 0.7052, 0.1044, 0.7052, 0.09592, 0.7339, 0.1245, 0.7339, 0.133, 0.7052, 0.133, 0.7052, 0.1245, 0.7339, 0.03868, 0.7339, 0.04718, 0.7052, 0.04718, 0.7052, 0.03868, 0.7339, 0.1055, 0.7339, 0.114, 0.7052, 0.114, 0.7052, 0.1055, 0.7307, 0.7106, 0.7307, 0.7191, 0.7021, 0.7191, 0.7021, 0.7106, 0.7339, 0.04822, 0.7339, 0.05672, 0.7052, 0.05672, 0.7052, 0.04822, 0.7307, 0.6725, 0.7307, 0.681, 0.7021, 0.681, 0.7021, 0.6725, 0.6734, 0.3937, 0.6734, 0.4022, 0.6448, 0.4022, 0.6448, 0.3937, 0.7339, 0.115, 0.7339, 0.1235, 0.7052, 0.1235, 0.7052, 0.115, 0.7031, 0.3937, 0.7031, 0.4022, 0.6744, 0.4022, 0.6744, 0.3937, 0.7307, 0.682, 0.7307, 0.6905, 0.7021, 0.6905, 0.7021, 0.682, 0.33, 0.722, 0.33, 0.7305, 0.3013, 0.7305, 0.3013, 0.722, 0.7339, 0.0005185, 0.7339, 0.009021, 0.7052, 0.009021, 0.7052, 0.0005185, 0.7339, 0.0196, 0.7339, 0.0281, 0.7052, 0.0281, 0.7052, 0.0196, 0.7339, 0.01006, 0.7339, 0.01856, 0.7052, 0.01856, 0.7052, 0.01006, 0.7307, 0.7202, 0.7307, 0.7287, 0.7021, 0.7287, 0.7021, 0.7202, 0.3467, 0.7393, 0.3467, 0.7316, 0.3684, 0.7316, 0.3684, 0.7393, 0.3694, 0.7564, 0.3694, 0.751, 0.3833, 0.7498, 0.3833, 0.7576, 0.3467, 0.7556, 0.3467, 0.7502, 0.3606, 0.749, 0.3606, 0.7568, 0.716, 0.7483, 0.716, 0.7537, 0.7021, 0.7549, 0.7021, 0.7472, 0.3933, 0.7254, 0.3987, 0.7254, 0.3999, 0.7393, 0.3921, 0.7393, 0.7319, 0.7537, 0.7319, 0.7483, 0.7458, 0.7472, 0.7458, 0.7549, 0.7456, 0.06863, 0.751, 0.06863, 0.7522, 0.08248, 0.7445, 0.08248, 0.7474, 0.2463, 0.7528, 0.2463, 0.7539, 0.2601, 0.7462, 0.2601, 0.7528, 0.1936, 0.7474, 0.1936, 0.7462, 0.1798, 0.7539, 0.1798, 0.3311, 0.7556, 0.3311, 0.7502, 0.345, 0.749, 0.345, 0.7568, 0.3013, 0.7556, 0.3013, 0.7502, 0.3152, 0.749, 0.3152, 0.7568, 0.7513, 0.2299, 0.7513, 0.2354, 0.7375, 0.2365, 0.7375, 0.2288, 0.3162, 0.7556, 0.3162, 0.7502, 0.3301, 0.749, 0.3301, 0.7568, 0.7461, 0.1948, 0.7516, 0.1948, 0.7527, 0.2087, 0.745, 0.2087, 0.7456, 0.0005185, 0.751, 0.0005185, 0.7522, 0.01438, 0.7445, 0.01438, 0.751, 0.06759, 0.7456, 0.06759, 0.7445, 0.05373, 0.7522, 0.05373, 0.717, 0.7537, 0.717, 0.7483, 0.7309, 0.7472, 0.7309, 0.7549, 0.7424, 0.684, 0.7479, 0.684, 0.749, 0.6979, 0.7413, 0.6979, 0.7536, 0.7396, 0.7536, 0.745, 0.7397, 0.7461, 0.7397, 0.7384, 0.7321, 0.3822, 0.7321, 0.3767, 0.746, 0.3756, 0.746, 0.3833, 0.7456, 0.09741, 0.751, 0.09741, 0.7522, 0.1113, 0.7445, 0.1113, 0.7456, 0.02713, 0.751, 0.02713, 0.7522, 0.04098, 0.7445, 0.04098, 0.7528, 0.2278, 0.7474, 0.2278, 0.7462, 0.2139, 0.7539, 0.2139, 0.7386, 0.2463, 0.7441, 0.2463, 0.7452, 0.2601, 0.7375, 0.2601, 0.7461, 0.2652, 0.7516, 0.2652, 0.7527, 0.279, 0.745, 0.279, 0.4004, 0.751, 0.4004, 0.7564, 0.3865, 0.7576, 0.3865, 0.7498, 0.7426, 0.3915, 0.7426, 0.3861, 0.7564, 0.385, 0.7564, 0.3927, 0.7248, 0.745, 0.7248, 0.7396, 0.7387, 0.7384, 0.7387, 0.7461, 0.7386, 0.1798, 0.7441, 0.1798, 0.7452, 0.1936, 0.7375, 0.1936, 0.7375, 0.2441, 0.7375, 0.2387, 0.7513, 0.2375, 0.7513, 0.2452, 0.7386, 0.2139, 0.7441, 0.2139, 0.7452, 0.2278, 0.7375, 0.2278, 0.7424, 0.6989, 0.7479, 0.6989, 0.749, 0.7128, 0.7413, 0.7128, 0.393, 0.3187, 0.3973, 0.3123, 0.4028, 0.3068, 0.4092, 0.3025, 0.4163, 0.2996, 0.4238, 0.2981, 0.4315, 0.2981, 0.4391, 0.2996, 0.4462, 0.3025, 0.4526, 0.3068, 0.4581, 0.3123, 0.4623, 0.3187, 0.4653, 0.3258, 0.4668, 0.3333, 0.4668, 0.341, 0.4653, 0.3486, 0.4623, 0.3557, 0.4581, 0.3621, 0.4526, 0.3676, 0.4462, 0.3718, 0.4391, 0.3748, 0.4315, 0.3763, 0.4238, 0.3763, 0.4163, 0.3748, 0.4092, 0.3718, 0.4028, 0.3676, 0.3973, 0.3621, 0.393, 0.3557, 0.3901, 0.3486, 0.3886, 0.341, 0.3886, 0.3333, 0.3901, 0.3258, 0.3467, 0.748, 0.3467, 0.7403, 0.3684, 0.7403, 0.3684, 0.748, 0.7052, 0.1505, 0.7052, 0.1428, 0.7269, 0.1428, 0.7269, 0.1505, 0.7052, 0.2729, 0.7052, 0.2652, 0.7269, 0.2652, 0.7269, 0.2729, 0.7199, 0.3927, 0.7199, 0.385, 0.7415, 0.385, 0.7415, 0.3927, 0.6517, 0.3927, 0.6517, 0.385, 0.6734, 0.385, 0.6734, 0.3927, 0.7052, 0.203, 0.7052, 0.1953, 0.7269, 0.1953, 0.7269, 0.203, 0.324, 0.7393, 0.324, 0.7316, 0.3457, 0.7316, 0.3457, 0.7393, 0.7052, 0.2554, 0.7052, 0.2477, 0.7269, 0.2477, 0.7269, 0.2554, 0.7052, 0.2292, 0.7052, 0.2215, 0.7269, 0.2215, 0.7269, 0.2292, 0.7052, 0.168, 0.7052, 0.1603, 0.7269, 0.1603, 0.7269, 0.168, 0.7052, 0.1855, 0.7052, 0.1778, 0.7269, 0.1778, 0.7269, 0.1855, 0.7052, 0.1942, 0.7052, 0.1865, 0.7269, 0.1865, 0.7269, 0.1942, 0.7021, 0.7374, 0.7021, 0.7297, 0.7238, 0.7297, 0.7238, 0.7374, 0.7052, 0.2816, 0.7052, 0.2739, 0.7269, 0.2739, 0.7269, 0.2816, 0.7052, 0.2117, 0.7052, 0.204, 0.7269, 0.204, 0.7269, 0.2117, 0.3694, 0.7393, 0.3694, 0.7316, 0.3911, 0.7316, 0.3911, 0.7393, 0.7052, 0.2379, 0.7052, 0.2302, 0.7269, 0.2302, 0.7269, 0.2379, 0.7052, 0.1418, 0.7052, 0.1341, 0.7269, 0.1341, 0.7269, 0.1418, 0.324, 0.748, 0.324, 0.7403, 0.3457, 0.7403, 0.3457, 0.748, 0.3013, 0.7393, 0.3013, 0.7316, 0.323, 0.7316, 0.323, 0.7393, 0.7052, 0.2903, 0.7052, 0.2826, 0.7269, 0.2826, 0.7269, 0.2903, 0.7248, 0.7374, 0.7248, 0.7297, 0.7465, 0.7297, 0.7465, 0.7374, 0.7052, 0.1767, 0.7052, 0.169, 0.7269, 0.169, 0.7269, 0.1767, 0.7052, 0.1593, 0.7052, 0.1516, 0.7269, 0.1516, 0.7269, 0.1593, 0.3013, 0.748, 0.3013, 0.7403, 0.323, 0.7403, 0.323, 0.748, 0.7052, 0.2204, 0.7052, 0.2127, 0.7269, 0.2127, 0.7269, 0.2204, 0.7052, 0.2467, 0.7052, 0.2389, 0.7269, 0.2389, 0.7269, 0.2467, 0.6972, 0.3927, 0.6972, 0.385, 0.7188, 0.385, 0.7188, 0.3927, 0.7021, 0.7461, 0.7021, 0.7384, 0.7238, 0.7384, 0.7238, 0.7461, 0.7052, 0.2641, 0.7052, 0.2564, 0.7269, 0.2564, 0.7269, 0.2641, 0.6744, 0.3927, 0.6744, 0.385, 0.6961, 0.385, 0.6961, 0.3927])
me_cube.use_remesh_preserve_volume = False
me_cube.use_remesh_preserve_attributes = False
me_cube.use_mirror_vertex_groups = False
me_cube.update()

# ---- objects
ob_cube_004 = bpy.data.objects.new('Cube.004', me_cube_008)
ob_cube_007 = bpy.data.objects.new('Cube.007', me_cube_007)
ob_cube_003 = bpy.data.objects.new('Cube.003', me_cube_003)
ob_cube_002 = bpy.data.objects.new('Cube.002', me_cube_002)
ob_cube_001 = bpy.data.objects.new('Cube.001', me_cube_001)
ob_cube = bpy.data.objects.new('Cube', me_cube)

# ---- transforms, parenting, visibility, modifiers, constraints
ob_cube_004.location = (-3.577, 0.4001, -0.5127)
ob_cube_004.rotation_euler = (0.0002034, 0.003581, 3.151)
ob_cube_004.scale = (1.03, 1.03, 1.03)
ob_cube_004.lineart.crease_threshold = 0.0
ob_cube_007.location = (2.57, -0.2946, -0.5127)
ob_cube_007.rotation_euler = (0.0002034, 0.003581, 3.151)
ob_cube_007.lineart.crease_threshold = 0.0
ob_cube_003.location = (-2.016, 1.621, 0.8162)
ob_cube_003.scale = (0.9577, 0.9577, 0.9577)
ob_cube_003.lineart.crease_threshold = 0.0
ob_cube_002.location = (-2.016, 1.69, 2.989)
ob_cube_002.scale = (0.9577, 0.9577, 0.9577)
ob_cube_002.lineart.crease_threshold = 0.0
ob_cube_001.location = (-2.016, 1.69, 5.801)
ob_cube_001.scale = (0.9577, 0.9577, 0.9577)
ob_cube_001.lineart.crease_threshold = 0.0
ob_cube.location = (-1.024, -0.4424, 2.612)
ob_cube.rotation_euler = (0.05777, -0.05653, -1.593)
ob_cube.scale = (1.4, 1.4, 1.4)
ob_cube.lineart.crease_threshold = 0.0

# ---- collection membership
col_collection_1.objects.link(ob_cube_004)
col_collection_1.objects.link(ob_cube_007)
col_collection_1.objects.link(ob_cube_003)
col_collection_1.objects.link(ob_cube_002)
col_collection_1.objects.link(ob_cube_001)
col_collection_1.objects.link(ob_cube)

# ---- scene / render settings (as saved in the file)
scene.frame_start = 1; scene.frame_end = 250; scene.frame_set(1)
scene.render.engine = 'BLENDER_EEVEE_NEXT'
scene.render.resolution_percentage = 50
scene.render.dither_intensity = 0.0
scene.cycles.use_denoising = False
scene.cycles.samples = 128
scene.cycles.sampling_pattern = 'TABULATED_SOBOL'
scene.cycles.use_adaptive_sampling = False
scene.cycles.use_light_tree = False
scene.cycles.blur_glossy = 0.0
scene.cycles.sample_clamp_indirect = 0.0
scene.view_settings.view_transform = 'Standard'
bpy.context.view_layer.update()

# ---- added for rendering (the .blend has no active camera and no usable light): camera, sun
cam_auto = bpy.data.cameras.new('AutoCamera')
cam_auto.lens = 50.0
cam_auto.sensor_width = 36.0
cam_auto.clip_end = 1000.0
ob_auto_camera = bpy.data.objects.new('AutoCamera', cam_auto)
scene.collection.objects.link(ob_auto_camera)
ob_auto_camera.location = (16.3659, -21.3675, 13.7967)
ob_auto_camera.rotation_euler = (1.09748, -7.21219e-08, 0.694738)
scene.camera = ob_auto_camera
light_auto_sun = bpy.data.lights.new('AutoSun', 'SUN')
light_auto_sun.energy = 3.0
light_auto_sun.angle = 0.0523599
ob_auto_sun = bpy.data.objects.new('AutoSun', light_auto_sun)
scene.collection.objects.link(ob_auto_sun)
ob_auto_sun.rotation_euler = (0.872665, 0.174533, 0.523599)
bpy.context.view_layer.update()
